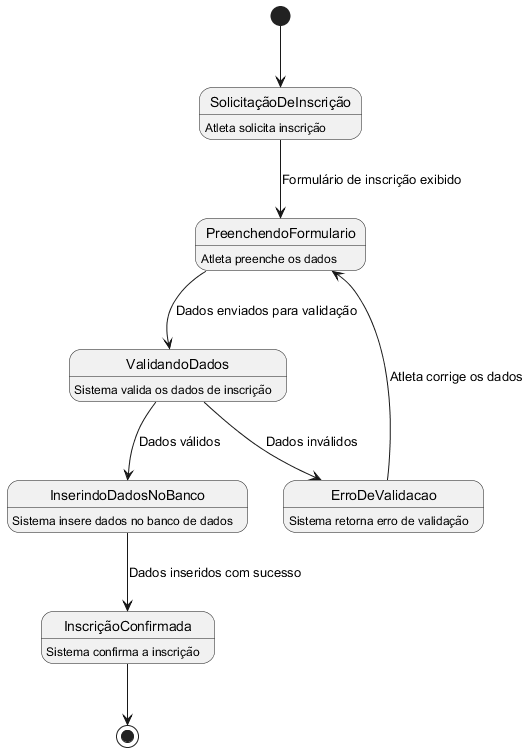

The diagram above was rendered by PlantUML. Its source (embedded in the PNG):
@startuml
[*] --> SolicitaçãoDeInscrição

SolicitaçãoDeInscrição : Atleta solicita inscrição
SolicitaçãoDeInscrição --> PreenchendoFormulario : Formulário de inscrição exibido

PreenchendoFormulario : Atleta preenche os dados
PreenchendoFormulario --> ValidandoDados : Dados enviados para validação

ValidandoDados : Sistema valida os dados de inscrição
ValidandoDados --> InserindoDadosNoBanco : Dados válidos
ValidandoDados --> ErroDeValidacao : Dados inválidos

InserindoDadosNoBanco : Sistema insere dados no banco de dados
InserindoDadosNoBanco --> InscriçãoConfirmada : Dados inseridos com sucesso
InscriçãoConfirmada : Sistema confirma a inscrição
InscriçãoConfirmada --> [*]

ErroDeValidacao : Sistema retorna erro de validação
ErroDeValidacao --> PreenchendoFormulario : Atleta corrige os dados
@enduml